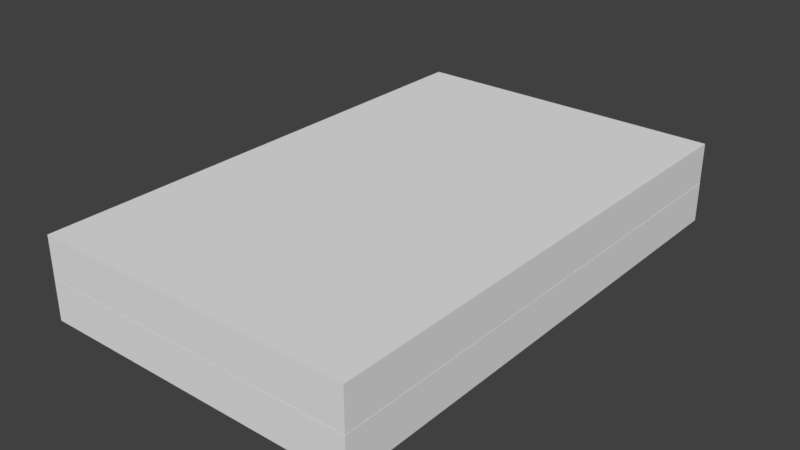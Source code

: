 # Source: boxForJoints.blend  (saved by Blender 2.79.0; exported with 4.5.12 LTS)
import bpy
from mathutils import Matrix  # noqa: F401  (used for matrix-valued properties, if any)

bpy.ops.wm.read_factory_settings(use_empty=True)
scene = bpy.context.scene
scene.name = 'Scene'

# ---- collections
col_collection_1 = bpy.data.collections.new('Collection 1'); scene.collection.children.link(col_collection_1)

# ---- materials (node trees are filled in below, after node groups)
mat_material_001 = bpy.data.materials.new('Material.001')
mat_material_001.alpha_threshold = 0.0
mat_material_001.use_transparent_shadow = False
mat_material_001.roughness = 0.5
mat_material_001.line_color = (0.0, 0.0, 0.0, 1.0)
mat_material = bpy.data.materials.new('Material')
mat_material.alpha_threshold = 0.0
mat_material.use_transparent_shadow = False
mat_material.roughness = 0.5
mat_material.line_color = (0.0, 0.0, 0.0, 1.0)

# ---- material node trees

# ---- world
world_world = bpy.data.worlds.new('World'); scene.world = world_world
world_world.color = (0.05088, 0.05088, 0.05088)
world_world.use_sun_shadow = False
world_world.sun_shadow_jitter_overblur = 0.0
world_world.cycles.sampling_method = 'MANUAL'

# ---- meshes
me_cube_004 = bpy.data.meshes.new('Cube.004')
me_cube_004.from_pydata([(-0.2749, -0.3563, -0.005291), (-0.2749, -0.3563, 0.03542), (-0.2749, -0.2437, -0.005291), (-0.2749, -0.2437, 0.03542), (-0.2674, -0.3563, -0.005291), (-0.2674, -0.3563, 0.03542), (-0.2674, -0.2437, -0.005291), (-0.2674, -0.2437, 0.03542), (-0.2749, -0.05631, -0.005291), (-0.2749, -0.05631, 0.03542), (-0.2749, 0.05631, -0.005291), (-0.2749, 0.05631, 0.03542), (-0.2674, -0.05631, -0.005291), (-0.2674, -0.05631, 0.03542), (-0.2674, 0.05631, -0.005291), (-0.2674, 0.05631, 0.03542), (0.2857, 0.4414, -0.02467), (0.2857, -0.4414, -0.02467), (-0.2711, -0.4414, -0.02467), (-0.2711, 0.4414, -0.02467), (0.2857, 0.4414, 0.04515), (0.2857, -0.4414, 0.04515), (-0.2711, -0.4414, 0.04515), (-0.2711, 0.4414, 0.04515), (0.2761, 0.4301, 0.04515), (0.2761, -0.4301, 0.04515), (-0.2615, 0.4301, 0.04515), (-0.2615, -0.4301, 0.04515), (0.2761, 0.4301, 0.01208), (0.2761, -0.4301, 0.01208), (-0.2615, 0.4301, 0.01208), (-0.2615, -0.4301, 0.01208), (-0.2749, 0.2437, -0.005291), (-0.2749, 0.2437, 0.03542), (-0.2749, 0.3563, -0.005291), (-0.2749, 0.3563, 0.03542), (-0.2674, 0.2437, -0.005291), (-0.2674, 0.2437, 0.03542), (-0.2674, 0.3563, -0.005291), (-0.2674, 0.3563, 0.03542)], [], [(0, 1, 3, 2), (2, 3, 7, 6), (6, 7, 5, 4), (4, 5, 1, 0), (2, 6, 4, 0), (7, 3, 1, 5), (8, 9, 11, 10), (10, 11, 15, 14), (14, 15, 13, 12), (12, 13, 9, 8), (10, 14, 12, 8), (15, 11, 9, 13), (16, 17, 18, 19), (23, 22, 27, 26), (16, 20, 21, 17), (17, 21, 22, 18), (18, 22, 23, 19), (20, 16, 19, 23), (24, 26, 30, 28), (20, 23, 26, 24), (22, 21, 25, 27), (21, 20, 24, 25), (28, 30, 31, 29), (27, 25, 29, 31), (25, 24, 28, 29), (26, 27, 31, 30), (32, 33, 35, 34), (34, 35, 39, 38), (38, 39, 37, 36), (36, 37, 33, 32), (34, 38, 36, 32), (39, 35, 33, 37)])
_uv = me_cube_004.uv_layers.new(name='UVMap')
_uv.uv.foreach_set('vector', [0.5496, 0.4709, 0.5496, 0.5472, 0.7606, 0.5472, 0.7606, 0.4709, 0.1265, 0.4709, 0.1265, 0.5472, 0.1405, 0.5472, 0.1405, 0.4709, 0.7606, 0.4709, 0.7606, 0.5472, 0.5496, 0.5472, 0.5496, 0.4709, 0.1405, 0.4709, 0.1405, 0.5472, 0.1265, 0.5472, 0.1265, 0.4709, 0.1265, 0.6055, 0.1405, 0.6055, 0.1405, 0.3945, 0.1265, 0.3945, 0.1405, 0.6055, 0.1265, 0.6055, 0.1265, 0.3945, 0.1405, 0.3945, 0.5496, 0.4709, 0.5496, 0.5472, 0.7606, 0.5472, 0.7606, 0.4709, 0.1265, 0.4709, 0.1265, 0.5472, 0.1405, 0.5472, 0.1405, 0.4709, 0.7606, 0.4709, 0.7606, 0.5472, 0.5496, 0.5472, 0.5496, 0.4709, 0.1405, 0.4709, 0.1405, 0.5472, 0.1265, 0.5472, 0.1265, 0.4709, 0.1265, 0.6055, 0.1405, 0.6055, 0.1405, 0.3945, 0.1265, 0.3945, 0.1405, 0.6055, 0.1265, 0.6055, 0.1265, 0.3945, 0.1405, 0.3945, 1.6, 2.244, 1.6, -1.244, -0.6001, -1.244, -0.6001, 2.244, -0.6001, 2.244, -0.6001, -1.244, -0.5621, -1.199, -0.5621, 2.199, 2.244, 0.3621, 2.244, 0.6379, -1.244, 0.6379, -1.244, 0.3621, 1.6, 0.3621, 1.6, 0.6379, -0.6001, 0.6379, -0.6001, 0.3621, -1.244, 0.3621, -1.244, 0.6379, 2.244, 0.6379, 2.244, 0.3621, 1.6, 0.6379, 1.6, 0.3621, -0.6001, 0.3621, -0.6001, 0.6379, 1.562, 0.6379, -0.5621, 0.6379, -0.5621, 0.5073, 1.562, 0.5073, 1.6, 2.244, -0.6001, 2.244, -0.5621, 2.199, 1.562, 2.199, -0.6001, -1.244, 1.6, -1.244, 1.562, -1.199, -0.5621, -1.199, 1.6, -1.244, 1.6, 2.244, 1.562, 2.199, 1.562, -1.199, 1.562, 2.199, -0.5621, 2.199, -0.5621, -1.199, 1.562, -1.199, -0.5621, 0.6379, 1.562, 0.6379, 1.562, 0.5073, -0.5621, 0.5073, -1.199, 0.6379, 2.199, 0.6379, 2.199, 0.5073, -1.199, 0.5073, 2.199, 0.6379, -1.199, 0.6379, -1.199, 0.5073, 2.199, 0.5073, 0.5496, 0.4709, 0.5496, 0.5472, 0.7606, 0.5472, 0.7606, 0.4709, 0.1265, 0.4709, 0.1265, 0.5472, 0.1405, 0.5472, 0.1405, 0.4709, 0.7606, 0.4709, 0.7606, 0.5472, 0.5496, 0.5472, 0.5496, 0.4709, 0.1405, 0.4709, 0.1405, 0.5472, 0.1265, 0.5472, 0.1265, 0.4709, 0.1265, 0.6055, 0.1405, 0.6055, 0.1405, 0.3945, 0.1265, 0.3945, 0.1405, 0.6055, 0.1265, 0.6055, 0.1265, 0.3945, 0.1405, 0.3945])
me_cube_004.materials.append(mat_material_001)
me_cube_004.use_remesh_preserve_volume = False
me_cube_004.use_remesh_preserve_attributes = False
me_cube_004.use_mirror_vertex_groups = False
me_cube_004.update()
me_cylinder_002 = bpy.data.meshes.new('Cylinder.002')
me_cylinder_002.from_pydata([(-0.0004964, 0.007438, -0.04842), (-0.0004964, 0.009184, -0.04407), (-0.0004964, 0.007438, 0.04842), (-0.0004964, 0.009184, 0.04407), (0.0009547, 0.007295, -0.04842), (0.001295, 0.009007, -0.04407), (0.0009547, 0.007295, 0.04842), (0.001295, 0.009007, 0.04407), (0.00235, 0.006872, -0.04842), (0.003018, 0.008485, -0.04407), (0.00235, 0.006872, 0.04842), (0.003018, 0.008485, 0.04407), (0.003636, 0.006185, -0.04842), (0.004606, 0.007636, -0.04407), (0.003636, 0.006185, 0.04842), (0.004606, 0.007636, 0.04407), (0.004763, 0.00526, -0.04842), (0.005997, 0.006494, -0.04407), (0.004763, 0.00526, 0.04842), (0.005997, 0.006494, 0.04407), (0.005688, 0.004133, -0.04842), (0.007139, 0.005102, -0.04407), (0.005688, 0.004133, 0.04842), (0.007139, 0.005102, 0.04407), (0.006375, 0.002847, -0.04842), (0.007988, 0.003515, -0.04407), (0.006375, 0.002847, 0.04842), (0.007988, 0.003515, 0.04407), (0.006799, 0.001451, -0.04842), (0.008511, 0.001792, -0.04407), (0.006799, 0.001451, 0.04842), (0.008511, 0.001792, 0.04407), (0.006942, 3.164e-07, -0.04842), (0.008687, 3.166e-07, -0.04407), (0.006942, 3.208e-07, 0.04842), (0.008687, 3.206e-07, 0.04407), (0.006799, -0.001451, -0.04842), (0.008511, -0.001791, -0.04407), (0.006799, -0.001451, 0.04842), (0.008511, -0.001791, 0.04407), (0.006375, -0.002846, -0.04842), (0.007988, -0.003514, -0.04407), (0.006375, -0.002846, 0.04842), (0.007988, -0.003514, 0.04407), (0.005688, -0.004132, -0.04842), (0.007139, -0.005102, -0.04407), (0.005688, -0.004132, 0.04842), (0.007139, -0.005102, 0.04407), (0.004763, -0.005259, -0.04842), (0.005997, -0.006493, -0.04407), (0.004763, -0.005259, 0.04842), (0.005997, -0.006493, 0.04407), (0.003636, -0.006184, -0.04842), (0.004606, -0.007635, -0.04407), (0.003636, -0.006184, 0.04842), (0.004606, -0.007635, 0.04407), (0.00235, -0.006871, -0.04842), (0.003018, -0.008484, -0.04407), (0.00235, -0.006871, 0.04842), (0.003018, -0.008484, 0.04407), (0.0009547, -0.007295, -0.04842), (0.001295, -0.009007, -0.04407), (0.0009547, -0.007295, 0.04842), (0.001295, -0.009007, 0.04407), (-0.0004964, -0.007438, -0.04842), (-0.0004964, -0.009183, -0.04407), (-0.0004964, -0.007438, 0.04842), (-0.0004964, -0.009183, 0.04407), (-0.001947, -0.007295, -0.04842), (-0.002288, -0.009007, -0.04407), (-0.001947, -0.007295, 0.04842), (-0.002288, -0.009007, 0.04407), (-0.003343, -0.006871, -0.04842), (-0.004011, -0.008484, -0.04407), (-0.003343, -0.006871, 0.04842), (-0.004011, -0.008484, 0.04407), (-0.004629, -0.006184, -0.04842), (-0.005598, -0.007635, -0.04407), (-0.004629, -0.006184, 0.04842), (-0.005598, -0.007635, 0.04407), (-0.005756, -0.005259, -0.04842), (-0.00699, -0.006493, -0.04407), (-0.005756, -0.005259, 0.04842), (-0.00699, -0.006493, 0.04407), (-0.006681, -0.004132, -0.04842), (-0.008132, -0.005102, -0.04407), (-0.006681, -0.004132, 0.04842), (-0.008132, -0.005102, 0.04407), (-0.007368, -0.002846, -0.04842), (-0.008981, -0.003514, -0.04407), (-0.007368, -0.002846, 0.04842), (-0.008981, -0.003514, 0.04407), (-0.007791, -0.001451, -0.04842), (-0.009503, -0.001791, -0.04407), (-0.007791, -0.001451, 0.04842), (-0.009503, -0.001791, 0.04407), (-0.007934, 3.221e-07, -0.04842), (-0.00968, 3.248e-07, -0.04407), (-0.007934, 3.264e-07, 0.04842), (-0.00968, 3.288e-07, 0.04407), (-0.007791, 0.001451, -0.04842), (-0.009503, 0.001792, -0.04407), (-0.007791, 0.001451, 0.04842), (-0.009503, 0.001792, 0.04407), (-0.007368, 0.002847, -0.04842), (-0.008981, 0.003515, -0.04407), (-0.007368, 0.002847, 0.04842), (-0.008981, 0.003515, 0.04407), (-0.006681, 0.004133, -0.04842), (-0.008132, 0.005102, -0.04407), (-0.006681, 0.004133, 0.04842), (-0.008132, 0.005102, 0.04407), (-0.005756, 0.00526, -0.04842), (-0.00699, 0.006494, -0.04407), (-0.005756, 0.00526, 0.04842), (-0.00699, 0.006494, 0.04407), (-0.004629, 0.006185, -0.04842), (-0.005598, 0.007636, -0.04407), (-0.004629, 0.006185, 0.04842), (-0.005598, 0.007636, 0.04407), (-0.003343, 0.006872, -0.04842), (-0.004011, 0.008485, -0.04407), (-0.003343, 0.006872, 0.04842), (-0.004011, 0.008485, 0.04407), (-0.001947, 0.007295, -0.04842), (-0.002288, 0.009007, -0.04407), (-0.001947, 0.007295, 0.04842), (-0.002288, 0.009007, 0.04407), (-0.0004964, 0.007438, 0.2087), (-0.0004964, 0.009184, 0.2131), (-0.0004964, 0.007438, 0.3056), (-0.0004964, 0.009184, 0.3012), (0.0009547, 0.007295, 0.2087), (0.001295, 0.009007, 0.2131), (0.0009547, 0.007295, 0.3056), (0.001295, 0.009007, 0.3012), (0.00235, 0.006872, 0.2087), (0.003018, 0.008485, 0.2131), (0.00235, 0.006872, 0.3056), (0.003018, 0.008485, 0.3012), (0.003636, 0.006185, 0.2087), (0.004606, 0.007636, 0.2131), (0.003636, 0.006185, 0.3056), (0.004606, 0.007636, 0.3012), (0.004763, 0.00526, 0.2087), (0.005997, 0.006494, 0.2131), (0.004763, 0.00526, 0.3056), (0.005997, 0.006494, 0.3012), (0.005688, 0.004133, 0.2087), (0.007139, 0.005102, 0.2131), (0.005688, 0.004133, 0.3056), (0.007139, 0.005102, 0.3012), (0.006375, 0.002847, 0.2087), (0.007988, 0.003515, 0.2131), (0.006375, 0.002847, 0.3056), (0.007988, 0.003515, 0.3012), (0.006799, 0.001451, 0.2087), (0.008511, 0.001792, 0.2131), (0.006799, 0.001451, 0.3056), (0.008511, 0.001792, 0.3012), (0.006942, 3.295e-07, 0.2087), (0.008687, 3.297e-07, 0.2131), (0.006942, 3.338e-07, 0.3056), (0.008687, 3.337e-07, 0.3012), (0.006799, -0.001451, 0.2087), (0.008511, -0.001791, 0.2131), (0.006799, -0.001451, 0.3056), (0.008511, -0.001791, 0.3012), (0.006375, -0.002846, 0.2087), (0.007988, -0.003514, 0.2131), (0.006375, -0.002846, 0.3056), (0.007988, -0.003514, 0.3012), (0.005688, -0.004132, 0.2087), (0.007139, -0.005102, 0.2131), (0.005688, -0.004132, 0.3056), (0.007139, -0.005102, 0.3012), (0.004763, -0.005259, 0.2087), (0.005997, -0.006493, 0.2131), (0.004763, -0.005259, 0.3056), (0.005997, -0.006493, 0.3012), (0.003636, -0.006184, 0.2087), (0.004606, -0.007635, 0.2131), (0.003636, -0.006184, 0.3056), (0.004606, -0.007635, 0.3012), (0.00235, -0.006871, 0.2087), (0.003018, -0.008484, 0.2131), (0.00235, -0.006871, 0.3056), (0.003018, -0.008484, 0.3012), (0.0009547, -0.007295, 0.2087), (0.001295, -0.009007, 0.2131), (0.0009547, -0.007295, 0.3056), (0.001295, -0.009007, 0.3012), (-0.0004964, -0.007438, 0.2087), (-0.0004964, -0.009183, 0.2131), (-0.0004964, -0.007438, 0.3056), (-0.0004964, -0.009183, 0.3012), (-0.001947, -0.007295, 0.2087), (-0.002288, -0.009007, 0.2131), (-0.001947, -0.007295, 0.3056), (-0.002288, -0.009007, 0.3012), (-0.003343, -0.006871, 0.2087), (-0.004011, -0.008484, 0.2131), (-0.003343, -0.006871, 0.3056), (-0.004011, -0.008484, 0.3012), (-0.004629, -0.006184, 0.2087), (-0.005598, -0.007635, 0.2131), (-0.004629, -0.006184, 0.3056), (-0.005598, -0.007635, 0.3012), (-0.005756, -0.005259, 0.2087), (-0.00699, -0.006493, 0.2131), (-0.005756, -0.005259, 0.3056), (-0.00699, -0.006493, 0.3012), (-0.006681, -0.004132, 0.2087), (-0.008132, -0.005102, 0.2131), (-0.006681, -0.004132, 0.3056), (-0.008132, -0.005102, 0.3012), (-0.007368, -0.002846, 0.2087), (-0.008981, -0.003514, 0.2131), (-0.007368, -0.002846, 0.3056), (-0.008981, -0.003514, 0.3012), (-0.007791, -0.001451, 0.2087), (-0.009503, -0.001791, 0.2131), (-0.007791, -0.001451, 0.3056), (-0.009503, -0.001791, 0.3012), (-0.007934, 3.351e-07, 0.2087), (-0.00968, 3.378e-07, 0.2131), (-0.007934, 3.395e-07, 0.3056), (-0.00968, 3.418e-07, 0.3012), (-0.007791, 0.001451, 0.2087), (-0.009503, 0.001792, 0.2131), (-0.007791, 0.001451, 0.3056), (-0.009503, 0.001792, 0.3012), (-0.007368, 0.002847, 0.2087), (-0.008981, 0.003515, 0.2131), (-0.007368, 0.002847, 0.3056), (-0.008981, 0.003515, 0.3012), (-0.006681, 0.004133, 0.2087), (-0.008132, 0.005102, 0.2131), (-0.006681, 0.004133, 0.3056), (-0.008132, 0.005102, 0.3012), (-0.005756, 0.00526, 0.2087), (-0.00699, 0.006494, 0.2131), (-0.005756, 0.00526, 0.3056), (-0.00699, 0.006494, 0.3012), (-0.004629, 0.006185, 0.2087), (-0.005598, 0.007636, 0.2131), (-0.004629, 0.006185, 0.3056), (-0.005598, 0.007636, 0.3012), (-0.003343, 0.006872, 0.2087), (-0.004011, 0.008485, 0.2131), (-0.003343, 0.006872, 0.3056), (-0.004011, 0.008485, 0.3012), (-0.001947, 0.007295, 0.2087), (-0.002288, 0.009007, 0.2131), (-0.001947, 0.007295, 0.3056), (-0.002288, 0.009007, 0.3012), (-0.001385, 0.02883, -0.04827), (-0.001385, 0.005562, -0.04827), (-0.001385, 0.02883, 0.04827), (-0.001385, 0.005562, 0.04827), (0.003565, 0.02883, -0.04827), (0.003565, 0.005562, -0.04827), (0.003565, 0.02883, 0.04827), (0.003565, 0.005562, 0.04827), (-0.001385, 0.02883, 0.2089), (-0.001385, 0.005562, 0.2089), (-0.001385, 0.02883, 0.3054), (-0.001385, 0.005562, 0.3054), (0.003565, 0.02883, 0.2089), (0.003565, 0.005562, 0.2089), (0.003565, 0.02883, 0.3054), (0.003565, 0.005562, 0.3054), (0.3683, 0.0399, 0.6355), (0.3683, 0.0399, -0.1212), (0.001091, 0.0399, -0.1212), (0.001091, 0.0399, 0.6355), (0.3683, 7.637e-08, 0.6355), (0.3683, 3.912e-08, -0.1212), (0.001091, 3.912e-08, -0.1212), (0.001091, 7.637e-08, 0.6355), (0.3619, 7.637e-08, 0.6258), (0.3619, 3.912e-08, -0.1115), (0.007433, 7.637e-08, 0.6258), (0.007433, 3.912e-08, -0.1115), (0.3619, 0.0189, 0.6258), (0.3619, 0.0189, -0.1115), (0.007433, 0.0189, 0.6258), (0.007433, 0.0189, -0.1115), (-0.001385, 0.02883, 0.4661), (-0.001385, 0.005562, 0.4661), (-0.001385, 0.02883, 0.5626), (-0.001385, 0.005562, 0.5626), (0.003565, 0.02883, 0.4661), (0.003565, 0.005562, 0.4661), (0.003565, 0.02883, 0.5626), (0.003565, 0.005562, 0.5626), (-0.0004964, 0.007438, 0.4659), (-0.0004964, 0.009184, 0.4702), (-0.0004964, 0.007438, 0.5627), (-0.0004964, 0.009184, 0.5584), (0.0009547, 0.007295, 0.4659), (0.001295, 0.009007, 0.4702), (0.0009547, 0.007295, 0.5627), (0.001295, 0.009007, 0.5584), (0.00235, 0.006872, 0.4659), (0.003018, 0.008485, 0.4702), (0.00235, 0.006872, 0.5627), (0.003018, 0.008485, 0.5584), (0.003636, 0.006185, 0.4659), (0.004606, 0.007636, 0.4702), (0.003636, 0.006185, 0.5627), (0.004606, 0.007636, 0.5584), (0.004763, 0.00526, 0.4659), (0.005997, 0.006494, 0.4702), (0.004763, 0.00526, 0.5627), (0.005997, 0.006494, 0.5584), (0.005688, 0.004133, 0.4659), (0.007139, 0.005102, 0.4702), (0.005688, 0.004133, 0.5627), (0.007139, 0.005102, 0.5584), (0.006375, 0.002847, 0.4659), (0.007988, 0.003515, 0.4702), (0.006375, 0.002847, 0.5627), (0.007988, 0.003515, 0.5584), (0.006799, 0.001451, 0.4659), (0.008511, 0.001792, 0.4702), (0.006799, 0.001451, 0.5627), (0.008511, 0.001792, 0.5584), (0.006942, 3.425e-07, 0.4659), (0.008687, 3.427e-07, 0.4702), (0.006942, 3.469e-07, 0.5627), (0.008687, 3.467e-07, 0.5584), (0.006799, -0.001451, 0.4659), (0.008511, -0.001791, 0.4702), (0.006799, -0.001451, 0.5627), (0.008511, -0.001791, 0.5584), (0.006375, -0.002846, 0.4659), (0.007988, -0.003514, 0.4702), (0.006375, -0.002846, 0.5627), (0.007988, -0.003514, 0.5584), (0.005688, -0.004132, 0.4659), (0.007139, -0.005102, 0.4702), (0.005688, -0.004132, 0.5627), (0.007139, -0.005102, 0.5584), (0.004763, -0.005259, 0.4659), (0.005997, -0.006493, 0.4702), (0.004763, -0.005259, 0.5627), (0.005997, -0.006493, 0.5584), (0.003636, -0.006184, 0.4659), (0.004606, -0.007635, 0.4702), (0.003636, -0.006184, 0.5627), (0.004606, -0.007635, 0.5584), (0.00235, -0.006871, 0.4659), (0.003018, -0.008484, 0.4702), (0.00235, -0.006871, 0.5627), (0.003018, -0.008484, 0.5584), (0.0009547, -0.007295, 0.4659), (0.001295, -0.009007, 0.4702), (0.0009547, -0.007295, 0.5627), (0.001295, -0.009007, 0.5584), (-0.0004964, -0.007438, 0.4659), (-0.0004964, -0.009183, 0.4702), (-0.0004964, -0.007438, 0.5627), (-0.0004964, -0.009183, 0.5584), (-0.001947, -0.007295, 0.4659), (-0.002288, -0.009007, 0.4702), (-0.001947, -0.007295, 0.5627), (-0.002288, -0.009007, 0.5584), (-0.003343, -0.006871, 0.4659), (-0.004011, -0.008484, 0.4702), (-0.003343, -0.006871, 0.5627), (-0.004011, -0.008484, 0.5584), (-0.004629, -0.006184, 0.4659), (-0.005598, -0.007635, 0.4702), (-0.004629, -0.006184, 0.5627), (-0.005598, -0.007635, 0.5584), (-0.005756, -0.005259, 0.4659), (-0.00699, -0.006493, 0.4702), (-0.005756, -0.005259, 0.5627), (-0.00699, -0.006493, 0.5584), (-0.006681, -0.004132, 0.4659), (-0.008132, -0.005102, 0.4702), (-0.006681, -0.004132, 0.5627), (-0.008132, -0.005102, 0.5584), (-0.007368, -0.002846, 0.4659), (-0.008981, -0.003514, 0.4702), (-0.007368, -0.002846, 0.5627), (-0.008981, -0.003514, 0.5584), (-0.007791, -0.001451, 0.4659), (-0.009503, -0.001791, 0.4702), (-0.007791, -0.001451, 0.5627), (-0.009503, -0.001791, 0.5584), (-0.007934, 3.482e-07, 0.4659), (-0.00968, 3.509e-07, 0.4702), (-0.007934, 3.525e-07, 0.5627), (-0.00968, 3.549e-07, 0.5584), (-0.007791, 0.001451, 0.4659), (-0.009503, 0.001792, 0.4702), (-0.007791, 0.001451, 0.5627), (-0.009503, 0.001792, 0.5584), (-0.007368, 0.002847, 0.4659), (-0.008981, 0.003515, 0.4702), (-0.007368, 0.002847, 0.5627), (-0.008981, 0.003515, 0.5584), (-0.006681, 0.004133, 0.4659), (-0.008132, 0.005102, 0.4702), (-0.006681, 0.004133, 0.5627), (-0.008132, 0.005102, 0.5584), (-0.005756, 0.00526, 0.4659), (-0.00699, 0.006494, 0.4702), (-0.005756, 0.00526, 0.5627), (-0.00699, 0.006494, 0.5584), (-0.004629, 0.006185, 0.4659), (-0.005598, 0.007636, 0.4702), (-0.004629, 0.006185, 0.5627), (-0.005598, 0.007636, 0.5584), (-0.003343, 0.006872, 0.4659), (-0.004011, 0.008485, 0.4702), (-0.003343, 0.006872, 0.5627), (-0.004011, 0.008485, 0.5584), (-0.001947, 0.007295, 0.4659), (-0.002288, 0.009007, 0.4702), (-0.001947, 0.007295, 0.5627), (-0.002288, 0.009007, 0.5584)], [], [(125, 127, 3, 1), (9, 11, 15, 13), (13, 15, 19, 17), (17, 19, 23, 21), (21, 23, 27, 25), (25, 27, 31, 29), (29, 31, 35, 33), (33, 35, 39, 37), (37, 39, 43, 41), (41, 43, 47, 45), (45, 47, 51, 49), (49, 51, 55, 53), (53, 55, 59, 57), (57, 59, 63, 61), (61, 63, 67, 65), (65, 67, 71, 69), (69, 71, 75, 73), (73, 75, 79, 77), (77, 79, 83, 81), (81, 83, 87, 85), (85, 87, 91, 89), (89, 91, 95, 93), (93, 95, 99, 97), (97, 99, 103, 101), (101, 103, 107, 105), (105, 107, 111, 109), (109, 111, 115, 113), (113, 115, 119, 117), (117, 119, 123, 121), (121, 123, 127, 125), (5, 7, 11, 9), (6, 2, 126, 122, 118, 114, 110, 106, 102, 98, 94, 90, 86, 82, 78, 74, 70, 66, 62, 58, 54, 50, 46, 42, 38, 34, 30, 26, 22, 18, 14, 10), (1, 3, 7, 5), (1, 5, 4, 0), (7, 3, 2, 6), (5, 9, 8, 4), (11, 7, 6, 10), (9, 13, 12, 8), (15, 11, 10, 14), (13, 17, 16, 12), (19, 15, 14, 18), (17, 21, 20, 16), (23, 19, 18, 22), (21, 25, 24, 20), (27, 23, 22, 26), (25, 29, 28, 24), (31, 27, 26, 30), (29, 33, 32, 28), (35, 31, 30, 34), (33, 37, 36, 32), (39, 35, 34, 38), (37, 41, 40, 36), (43, 39, 38, 42), (41, 45, 44, 40), (47, 43, 42, 46), (45, 49, 48, 44), (51, 47, 46, 50), (49, 53, 52, 48), (55, 51, 50, 54), (53, 57, 56, 52), (59, 55, 54, 58), (57, 61, 60, 56), (63, 59, 58, 62), (61, 65, 64, 60), (67, 63, 62, 66), (65, 69, 68, 64), (71, 67, 66, 70), (69, 73, 72, 68), (75, 71, 70, 74), (73, 77, 76, 72), (79, 75, 74, 78), (77, 81, 80, 76), (83, 79, 78, 82), (81, 85, 84, 80), (87, 83, 82, 86), (85, 89, 88, 84), (91, 87, 86, 90), (89, 93, 92, 88), (95, 91, 90, 94), (93, 97, 96, 92), (99, 95, 94, 98), (97, 101, 100, 96), (103, 99, 98, 102), (101, 105, 104, 100), (107, 103, 102, 106), (105, 109, 108, 104), (111, 107, 106, 110), (109, 113, 112, 108), (115, 111, 110, 114), (113, 117, 116, 112), (119, 115, 114, 118), (117, 121, 120, 116), (123, 119, 118, 122), (121, 125, 124, 120), (127, 123, 122, 126), (125, 1, 0, 124), (3, 127, 126, 2), (0, 4, 8, 12, 16, 20, 24, 28, 32, 36, 40, 44, 48, 52, 56, 60, 64, 68, 72, 76, 80, 84, 88, 92, 96, 100, 104, 108, 112, 116, 120, 124), (253, 255, 131, 129), (137, 139, 143, 141), (141, 143, 147, 145), (145, 147, 151, 149), (149, 151, 155, 153), (153, 155, 159, 157), (157, 159, 163, 161), (161, 163, 167, 165), (165, 167, 171, 169), (169, 171, 175, 173), (173, 175, 179, 177), (177, 179, 183, 181), (181, 183, 187, 185), (185, 187, 191, 189), (189, 191, 195, 193), (193, 195, 199, 197), (197, 199, 203, 201), (201, 203, 207, 205), (205, 207, 211, 209), (209, 211, 215, 213), (213, 215, 219, 217), (217, 219, 223, 221), (221, 223, 227, 225), (225, 227, 231, 229), (229, 231, 235, 233), (233, 235, 239, 237), (237, 239, 243, 241), (241, 243, 247, 245), (245, 247, 251, 249), (249, 251, 255, 253), (133, 135, 139, 137), (134, 130, 254, 250, 246, 242, 238, 234, 230, 226, 222, 218, 214, 210, 206, 202, 198, 194, 190, 186, 182, 178, 174, 170, 166, 162, 158, 154, 150, 146, 142, 138), (129, 131, 135, 133), (129, 133, 132, 128), (135, 131, 130, 134), (133, 137, 136, 132), (139, 135, 134, 138), (137, 141, 140, 136), (143, 139, 138, 142), (141, 145, 144, 140), (147, 143, 142, 146), (145, 149, 148, 144), (151, 147, 146, 150), (149, 153, 152, 148), (155, 151, 150, 154), (153, 157, 156, 152), (159, 155, 154, 158), (157, 161, 160, 156), (163, 159, 158, 162), (161, 165, 164, 160), (167, 163, 162, 166), (165, 169, 168, 164), (171, 167, 166, 170), (169, 173, 172, 168), (175, 171, 170, 174), (173, 177, 176, 172), (179, 175, 174, 178), (177, 181, 180, 176), (183, 179, 178, 182), (181, 185, 184, 180), (187, 183, 182, 186), (185, 189, 188, 184), (191, 187, 186, 190), (189, 193, 192, 188), (195, 191, 190, 194), (193, 197, 196, 192), (199, 195, 194, 198), (197, 201, 200, 196), (203, 199, 198, 202), (201, 205, 204, 200), (207, 203, 202, 206), (205, 209, 208, 204), (211, 207, 206, 210), (209, 213, 212, 208), (215, 211, 210, 214), (213, 217, 216, 212), (219, 215, 214, 218), (217, 221, 220, 216), (223, 219, 218, 222), (221, 225, 224, 220), (227, 223, 222, 226), (225, 229, 228, 224), (231, 227, 226, 230), (229, 233, 232, 228), (235, 231, 230, 234), (233, 237, 236, 232), (239, 235, 234, 238), (237, 241, 240, 236), (243, 239, 238, 242), (241, 245, 244, 240), (247, 243, 242, 246), (245, 249, 248, 244), (251, 247, 246, 250), (249, 253, 252, 248), (255, 251, 250, 254), (253, 129, 128, 252), (131, 255, 254, 130), (128, 132, 136, 140, 144, 148, 152, 156, 160, 164, 168, 172, 176, 180, 184, 188, 192, 196, 200, 204, 208, 212, 216, 220, 224, 228, 232, 236, 240, 244, 248, 252), (256, 257, 259, 258), (258, 259, 263, 262), (262, 263, 261, 260), (260, 261, 257, 256), (258, 262, 260, 256), (263, 259, 257, 261), (264, 265, 267, 266), (266, 267, 271, 270), (270, 271, 269, 268), (268, 269, 265, 264), (266, 270, 268, 264), (271, 267, 265, 269), (272, 273, 274, 275), (279, 278, 283, 282), (272, 276, 277, 273), (273, 277, 278, 274), (274, 278, 279, 275), (276, 272, 275, 279), (280, 282, 286, 284), (276, 279, 282, 280), (278, 277, 281, 283), (277, 276, 280, 281), (284, 286, 287, 285), (283, 281, 285, 287), (281, 280, 284, 285), (282, 283, 287, 286), (288, 289, 291, 290), (290, 291, 295, 294), (294, 295, 293, 292), (292, 293, 289, 288), (290, 294, 292, 288), (295, 291, 289, 293), (421, 423, 299, 297), (305, 307, 311, 309), (309, 311, 315, 313), (313, 315, 319, 317), (317, 319, 323, 321), (321, 323, 327, 325), (325, 327, 331, 329), (329, 331, 335, 333), (333, 335, 339, 337), (337, 339, 343, 341), (341, 343, 347, 345), (345, 347, 351, 349), (349, 351, 355, 353), (353, 355, 359, 357), (357, 359, 363, 361), (361, 363, 367, 365), (365, 367, 371, 369), (369, 371, 375, 373), (373, 375, 379, 377), (377, 379, 383, 381), (381, 383, 387, 385), (385, 387, 391, 389), (389, 391, 395, 393), (393, 395, 399, 397), (397, 399, 403, 401), (401, 403, 407, 405), (405, 407, 411, 409), (409, 411, 415, 413), (413, 415, 419, 417), (417, 419, 423, 421), (301, 303, 307, 305), (302, 298, 422, 418, 414, 410, 406, 402, 398, 394, 390, 386, 382, 378, 374, 370, 366, 362, 358, 354, 350, 346, 342, 338, 334, 330, 326, 322, 318, 314, 310, 306), (297, 299, 303, 301), (297, 301, 300, 296), (303, 299, 298, 302), (301, 305, 304, 300), (307, 303, 302, 306), (305, 309, 308, 304), (311, 307, 306, 310), (309, 313, 312, 308), (315, 311, 310, 314), (313, 317, 316, 312), (319, 315, 314, 318), (317, 321, 320, 316), (323, 319, 318, 322), (321, 325, 324, 320), (327, 323, 322, 326), (325, 329, 328, 324), (331, 327, 326, 330), (329, 333, 332, 328), (335, 331, 330, 334), (333, 337, 336, 332), (339, 335, 334, 338), (337, 341, 340, 336), (343, 339, 338, 342), (341, 345, 344, 340), (347, 343, 342, 346), (345, 349, 348, 344), (351, 347, 346, 350), (349, 353, 352, 348), (355, 351, 350, 354), (353, 357, 356, 352), (359, 355, 354, 358), (357, 361, 360, 356), (363, 359, 358, 362), (361, 365, 364, 360), (367, 363, 362, 366), (365, 369, 368, 364), (371, 367, 366, 370), (369, 373, 372, 368), (375, 371, 370, 374), (373, 377, 376, 372), (379, 375, 374, 378), (377, 381, 380, 376), (383, 379, 378, 382), (381, 385, 384, 380), (387, 383, 382, 386), (385, 389, 388, 384), (391, 387, 386, 390), (389, 393, 392, 388), (395, 391, 390, 394), (393, 397, 396, 392), (399, 395, 394, 398), (397, 401, 400, 396), (403, 399, 398, 402), (401, 405, 404, 400), (407, 403, 402, 406), (405, 409, 408, 404), (411, 407, 406, 410), (409, 413, 412, 408), (415, 411, 410, 414), (413, 417, 416, 412), (419, 415, 414, 418), (417, 421, 420, 416), (423, 419, 418, 422), (421, 297, 296, 420), (299, 423, 422, 298), (296, 300, 304, 308, 312, 316, 320, 324, 328, 332, 336, 340, 344, 348, 352, 356, 360, 364, 368, 372, 376, 380, 384, 388, 392, 396, 400, 404, 408, 412, 416, 420)])
me_cylinder_002.polygons.foreach_set('use_smooth', [1, 1, 1, 1, 1, 1, 1, 1, 1, 1, 1, 1, 1, 1, 1, 1, 1, 1, 1, 1, 1, 1, 1, 1, 1, 1, 1, 1, 1, 1, 1, 1, 1, 1, 1, 1, 1, 1, 1, 1, 1, 1, 1, 1, 1, 1, 1, 1, 1, 1, 1, 1, 1, 1, 1, 1, 1, 1, 1, 1, 1, 1, 1, 1, 1, 1, 1, 1, 1, 1, 1, 1, 1, 1, 1, 1, 1, 1, 1, 1, 1, 1, 1, 1, 1, 1, 1, 1, 1, 1, 1, 1, 1, 1, 1, 1, 1, 1, 1, 1, 1, 1, 1, 1, 1, 1, 1, 1, 1, 1, 1, 1, 1, 1, 1, 1, 1, 1, 1, 1, 1, 1, 1, 1, 1, 1, 1, 1, 1, 1, 1, 1, 1, 1, 1, 1, 1, 1, 1, 1, 1, 1, 1, 1, 1, 1, 1, 1, 1, 1, 1, 1, 1, 1, 1, 1, 1, 1, 1, 1, 1, 1, 1, 1, 1, 1, 1, 1, 1, 1, 1, 1, 1, 1, 1, 1, 1, 1, 1, 1, 1, 1, 1, 1, 1, 1, 1, 1, 1, 1, 1, 1, 1, 1, 1, 1, 0, 0, 0, 0, 0, 0, 0, 0, 0, 0, 0, 0, 0, 0, 0, 0, 0, 0, 0, 0, 0, 0, 0, 0, 0, 0, 0, 0, 0, 0, 0, 0, 1, 1, 1, 1, 1, 1, 1, 1, 1, 1, 1, 1, 1, 1, 1, 1, 1, 1, 1, 1, 1, 1, 1, 1, 1, 1, 1, 1, 1, 1, 1, 1, 1, 1, 1, 1, 1, 1, 1, 1, 1, 1, 1, 1, 1, 1, 1, 1, 1, 1, 1, 1, 1, 1, 1, 1, 1, 1, 1, 1, 1, 1, 1, 1, 1, 1, 1, 1, 1, 1, 1, 1, 1, 1, 1, 1, 1, 1, 1, 1, 1, 1, 1, 1, 1, 1, 1, 1, 1, 1, 1, 1, 1, 1, 1, 1, 1, 1])
_uv = me_cylinder_002.uv_layers.new(name='UVMap')
_uv.uv.foreach_set('vector', [0.1124, 0.433, 0.1124, 0.5682, 0.1193, 0.5682, 0.1193, 0.433, 0.1327, 0.433, 0.1327, 0.5682, 0.1388, 0.5682, 0.1388, 0.433, 0.1388, 0.433, 0.1388, 0.5682, 0.1442, 0.5682, 0.1442, 0.433, 0.7905, 0.433, 0.7905, 0.5682, 0.7852, 0.5682, 0.7852, 0.433, 0.7852, 0.433, 0.7852, 0.5682, 0.7791, 0.5682, 0.7791, 0.433, 0.7791, 0.433, 0.7791, 0.5682, 0.7725, 0.5682, 0.7725, 0.433, 0.7725, 0.433, 0.7725, 0.5682, 0.7656, 0.5682, 0.7656, 0.433, 0.7656, 0.433, 0.7656, 0.5682, 0.7587, 0.5682, 0.7587, 0.433, 0.7587, 0.433, 0.7587, 0.5682, 0.7521, 0.5682, 0.7521, 0.433, 0.7521, 0.433, 0.7521, 0.5682, 0.746, 0.5682, 0.746, 0.433, 0.746, 0.433, 0.746, 0.5682, 0.7407, 0.5682, 0.7407, 0.433, 0.1442, 0.433, 0.1442, 0.5682, 0.1388, 0.5682, 0.1388, 0.433, 0.1388, 0.433, 0.1388, 0.5682, 0.1327, 0.5682, 0.1327, 0.433, 0.1327, 0.433, 0.1327, 0.5682, 0.1261, 0.5682, 0.1261, 0.433, 0.1261, 0.433, 0.1261, 0.5682, 0.1193, 0.5682, 0.1193, 0.433, 0.1193, 0.433, 0.1193, 0.5682, 0.1124, 0.5682, 0.1124, 0.433, 0.1124, 0.433, 0.1124, 0.5682, 0.1058, 0.5682, 0.1058, 0.433, 0.1058, 0.433, 0.1058, 0.5682, 0.09971, 0.5682, 0.09971, 0.433, 0.09971, 0.433, 0.09971, 0.5682, 0.09438, 0.5682, 0.09438, 0.433, 0.7407, 0.433, 0.7407, 0.5682, 0.746, 0.5682, 0.746, 0.433, 0.746, 0.433, 0.746, 0.5682, 0.7521, 0.5682, 0.7521, 0.433, 0.7521, 0.433, 0.7521, 0.5682, 0.7587, 0.5682, 0.7587, 0.433, 0.7587, 0.433, 0.7587, 0.5682, 0.7656, 0.5682, 0.7656, 0.433, 0.7656, 0.433, 0.7656, 0.5682, 0.7725, 0.5682, 0.7725, 0.433, 0.7725, 0.433, 0.7725, 0.5682, 0.7791, 0.5682, 0.7791, 0.433, 0.7791, 0.433, 0.7791, 0.5682, 0.7852, 0.5682, 0.7852, 0.433, 0.7852, 0.433, 0.7852, 0.5682, 0.7905, 0.5682, 0.7905, 0.433, 0.09438, 0.433, 0.09438, 0.5682, 0.09971, 0.5682, 0.09971, 0.433, 0.09971, 0.433, 0.09971, 0.5682, 0.1058, 0.5682, 0.1058, 0.433, 0.1058, 0.433, 0.1058, 0.5682, 0.1124, 0.5682, 0.1124, 0.433, 0.1261, 0.433, 0.1261, 0.5682, 0.1327, 0.5682, 0.1327, 0.433, 0.1248, 0.611, 0.1193, 0.6115, 0.1137, 0.611, 0.1084, 0.6093, 0.1034, 0.6067, 0.09911, 0.6032, 0.09556, 0.5988, 0.09293, 0.5939, 0.0913, 0.5886, 0.09076, 0.583, 0.0913, 0.5774, 0.09293, 0.5721, 0.09556, 0.5672, 0.09911, 0.5628, 0.1034, 0.5593, 0.1084, 0.5566, 0.1137, 0.555, 0.1193, 0.5545, 0.1248, 0.555, 0.1302, 0.5566, 0.1351, 0.5593, 0.1394, 0.5628, 0.143, 0.5672, 0.1456, 0.5721, 0.1472, 0.5774, 0.1478, 0.583, 0.1472, 0.5886, 0.1456, 0.5939, 0.143, 0.5988, 0.1394, 0.6032, 0.1351, 0.6067, 0.1302, 0.6093, 0.1193, 0.433, 0.1193, 0.5682, 0.1261, 0.5682, 0.1261, 0.433, 0.1193, 0.6182, 0.1261, 0.6175, 0.1248, 0.611, 0.1193, 0.6115, 0.1261, 0.6175, 0.1193, 0.6182, 0.1193, 0.6115, 0.1248, 0.611, 0.1261, 0.6175, 0.1327, 0.6155, 0.1302, 0.6093, 0.1248, 0.611, 0.1327, 0.6155, 0.1261, 0.6175, 0.1248, 0.611, 0.1302, 0.6093, 0.1327, 0.6155, 0.1388, 0.6123, 0.1351, 0.6067, 0.1302, 0.6093, 0.1388, 0.6123, 0.1327, 0.6155, 0.1302, 0.6093, 0.1351, 0.6067, 0.1388, 0.6123, 0.1442, 0.6079, 0.1394, 0.6032, 0.1351, 0.6067, 0.1442, 0.6079, 0.1388, 0.6123, 0.1351, 0.6067, 0.1394, 0.6032, 0.1442, 0.6079, 0.1485, 0.6026, 0.143, 0.5988, 0.1394, 0.6032, 0.1485, 0.6026, 0.1442, 0.6079, 0.1394, 0.6032, 0.143, 0.5988, 0.1485, 0.6026, 0.1518, 0.5965, 0.1456, 0.5939, 0.143, 0.5988, 0.1518, 0.5965, 0.1485, 0.6026, 0.143, 0.5988, 0.1456, 0.5939, 0.1518, 0.5965, 0.1538, 0.5899, 0.1472, 0.5886, 0.1456, 0.5939, 0.1538, 0.5899, 0.1518, 0.5965, 0.1456, 0.5939, 0.1472, 0.5886, 0.1538, 0.5899, 0.1545, 0.583, 0.1478, 0.583, 0.1472, 0.5886, 0.1545, 0.583, 0.1538, 0.5899, 0.1472, 0.5886, 0.1478, 0.583, 0.1545, 0.583, 0.1538, 0.5761, 0.1472, 0.5774, 0.1478, 0.583, 0.1538, 0.5761, 0.1545, 0.583, 0.1478, 0.583, 0.1472, 0.5774, 0.1538, 0.5761, 0.1518, 0.5695, 0.1456, 0.5721, 0.1472, 0.5774, 0.1518, 0.5695, 0.1538, 0.5761, 0.1472, 0.5774, 0.1456, 0.5721, 0.1518, 0.5695, 0.1485, 0.5634, 0.143, 0.5672, 0.1456, 0.5721, 0.1485, 0.5634, 0.1518, 0.5695, 0.1456, 0.5721, 0.143, 0.5672, 0.1485, 0.5634, 0.1442, 0.5581, 0.1394, 0.5628, 0.143, 0.5672, 0.1442, 0.5581, 0.1485, 0.5634, 0.143, 0.5672, 0.1394, 0.5628, 0.1442, 0.5581, 0.1388, 0.5537, 0.1351, 0.5593, 0.1394, 0.5628, 0.1388, 0.5537, 0.1442, 0.5581, 0.1394, 0.5628, 0.1351, 0.5593, 0.1388, 0.5537, 0.1327, 0.5505, 0.1302, 0.5566, 0.1351, 0.5593, 0.1327, 0.5505, 0.1388, 0.5537, 0.1351, 0.5593, 0.1302, 0.5566, 0.1327, 0.5505, 0.1261, 0.5485, 0.1248, 0.555, 0.1302, 0.5566, 0.1261, 0.5485, 0.1327, 0.5505, 0.1302, 0.5566, 0.1248, 0.555, 0.1261, 0.5485, 0.1193, 0.5478, 0.1193, 0.5545, 0.1248, 0.555, 0.1193, 0.5478, 0.1261, 0.5485, 0.1248, 0.555, 0.1193, 0.5545, 0.1193, 0.5478, 0.1124, 0.5485, 0.1137, 0.555, 0.1193, 0.5545, 0.1124, 0.5485, 0.1193, 0.5478, 0.1193, 0.5545, 0.1137, 0.555, 0.1124, 0.5485, 0.1058, 0.5505, 0.1084, 0.5566, 0.1137, 0.555, 0.1058, 0.5505, 0.1124, 0.5485, 0.1137, 0.555, 0.1084, 0.5566, 0.1058, 0.5505, 0.09971, 0.5537, 0.1034, 0.5593, 0.1084, 0.5566, 0.09971, 0.5537, 0.1058, 0.5505, 0.1084, 0.5566, 0.1034, 0.5593, 0.09971, 0.5537, 0.09438, 0.5581, 0.09911, 0.5628, 0.1034, 0.5593, 0.09438, 0.5581, 0.09971, 0.5537, 0.1034, 0.5593, 0.09911, 0.5628, 0.09438, 0.5581, 0.09, 0.5634, 0.09556, 0.5672, 0.09911, 0.5628, 0.09, 0.5634, 0.09438, 0.5581, 0.09911, 0.5628, 0.09556, 0.5672, 0.09, 0.5634, 0.08674, 0.5695, 0.09293, 0.5721, 0.09556, 0.5672, 0.08674, 0.5695, 0.09, 0.5634, 0.09556, 0.5672, 0.09293, 0.5721, 0.08674, 0.5695, 0.08474, 0.5761, 0.0913, 0.5774, 0.09293, 0.5721, 0.08474, 0.5761, 0.08674, 0.5695, 0.09293, 0.5721, 0.0913, 0.5774, 0.08474, 0.5761, 0.08406, 0.583, 0.09076, 0.583, 0.0913, 0.5774, 0.08406, 0.583, 0.08474, 0.5761, 0.0913, 0.5774, 0.09076, 0.583, 0.08406, 0.583, 0.08474, 0.5899, 0.0913, 0.5886, 0.09076, 0.583, 0.08474, 0.5899, 0.08406, 0.583, 0.09076, 0.583, 0.0913, 0.5886, 0.08474, 0.5899, 0.08674, 0.5965, 0.09293, 0.5939, 0.0913, 0.5886, 0.08674, 0.5965, 0.08474, 0.5899, 0.0913, 0.5886, 0.09293, 0.5939, 0.08674, 0.5965, 0.09, 0.6026, 0.09556, 0.5988, 0.09293, 0.5939, 0.09, 0.6026, 0.08674, 0.5965, 0.09293, 0.5939, 0.09556, 0.5988, 0.09, 0.6026, 0.09438, 0.6079, 0.09911, 0.6032, 0.09556, 0.5988, 0.09438, 0.6079, 0.09, 0.6026, 0.09556, 0.5988, 0.09911, 0.6032, 0.09438, 0.6079, 0.09971, 0.6123, 0.1034, 0.6067, 0.09911, 0.6032, 0.09971, 0.6123, 0.09438, 0.6079, 0.09911, 0.6032, 0.1034, 0.6067, 0.09971, 0.6123, 0.1058, 0.6155, 0.1084, 0.6093, 0.1034, 0.6067, 0.1058, 0.6155, 0.09971, 0.6123, 0.1034, 0.6067, 0.1084, 0.6093, 0.1058, 0.6155, 0.1124, 0.6175, 0.1137, 0.611, 0.1084, 0.6093, 0.1124, 0.6175, 0.1058, 0.6155, 0.1084, 0.6093, 0.1137, 0.611, 0.1124, 0.6175, 0.1193, 0.6182, 0.1193, 0.6115, 0.1137, 0.611, 0.1193, 0.6182, 0.1124, 0.6175, 0.1137, 0.611, 0.1193, 0.6115, 0.1193, 0.6115, 0.1248, 0.611, 0.1302, 0.6093, 0.1351, 0.6067, 0.1394, 0.6032, 0.143, 0.5988, 0.1456, 0.5939, 0.1472, 0.5886, 0.1478, 0.583, 0.1472, 0.5774, 0.1456, 0.5721, 0.143, 0.5672, 0.1394, 0.5628, 0.1351, 0.5593, 0.1302, 0.5566, 0.1248, 0.555, 0.1193, 0.5545, 0.1137, 0.555, 0.1084, 0.5566, 0.1034, 0.5593, 0.09911, 0.5628, 0.09556, 0.5672, 0.09293, 0.5721, 0.0913, 0.5774, 0.09076, 0.583, 0.0913, 0.5886, 0.09293, 0.5939, 0.09556, 0.5988, 0.09911, 0.6032, 0.1034, 0.6067, 0.1084, 0.6093, 0.1137, 0.611, 0.1124, 0.433, 0.1124, 0.5682, 0.1193, 0.5682, 0.1193, 0.433, 0.1327, 0.433, 0.1327, 0.5682, 0.1388, 0.5682, 0.1388, 0.433, 0.1388, 0.433, 0.1388, 0.5682, 0.1442, 0.5682, 0.1442, 0.433, 0.7905, 0.433, 0.7905, 0.5682, 0.7852, 0.5682, 0.7852, 0.433, 0.7852, 0.433, 0.7852, 0.5682, 0.7791, 0.5682, 0.7791, 0.433, 0.7791, 0.433, 0.7791, 0.5682, 0.7725, 0.5682, 0.7725, 0.433, 0.7725, 0.433, 0.7725, 0.5682, 0.7656, 0.5682, 0.7656, 0.433, 0.7656, 0.433, 0.7656, 0.5682, 0.7587, 0.5682, 0.7587, 0.433, 0.7587, 0.433, 0.7587, 0.5682, 0.7521, 0.5682, 0.7521, 0.433, 0.7521, 0.433, 0.7521, 0.5682, 0.746, 0.5682, 0.746, 0.433, 0.746, 0.433, 0.746, 0.5682, 0.7407, 0.5682, 0.7407, 0.433, 0.1442, 0.433, 0.1442, 0.5682, 0.1388, 0.5682, 0.1388, 0.433, 0.1388, 0.433, 0.1388, 0.5682, 0.1327, 0.5682, 0.1327, 0.433, 0.1327, 0.433, 0.1327, 0.5682, 0.1261, 0.5682, 0.1261, 0.433, 0.1261, 0.433, 0.1261, 0.5682, 0.1193, 0.5682, 0.1193, 0.433, 0.1193, 0.433, 0.1193, 0.5682, 0.1124, 0.5682, 0.1124, 0.433, 0.1124, 0.433, 0.1124, 0.5682, 0.1058, 0.5682, 0.1058, 0.433, 0.1058, 0.433, 0.1058, 0.5682, 0.09971, 0.5682, 0.09971, 0.433, 0.09971, 0.433, 0.09971, 0.5682, 0.09438, 0.5682, 0.09438, 0.433, 0.7407, 0.433, 0.7407, 0.5682, 0.746, 0.5682, 0.746, 0.433, 0.746, 0.433, 0.746, 0.5682, 0.7521, 0.5682, 0.7521, 0.433, 0.7521, 0.433, 0.7521, 0.5682, 0.7587, 0.5682, 0.7587, 0.433, 0.7587, 0.433, 0.7587, 0.5682, 0.7656, 0.5682, 0.7656, 0.433, 0.7656, 0.433, 0.7656, 0.5682, 0.7725, 0.5682, 0.7725, 0.433, 0.7725, 0.433, 0.7725, 0.5682, 0.7791, 0.5682, 0.7791, 0.433, 0.7791, 0.433, 0.7791, 0.5682, 0.7852, 0.5682, 0.7852, 0.433, 0.7852, 0.433, 0.7852, 0.5682, 0.7905, 0.5682, 0.7905, 0.433, 0.09438, 0.433, 0.09438, 0.5682, 0.09971, 0.5682, 0.09971, 0.433, 0.09971, 0.433, 0.09971, 0.5682, 0.1058, 0.5682, 0.1058, 0.433, 0.1058, 0.433, 0.1058, 0.5682, 0.1124, 0.5682, 0.1124, 0.433, 0.1261, 0.433, 0.1261, 0.5682, 0.1327, 0.5682, 0.1327, 0.433, 0.1248, 0.611, 0.1193, 0.6115, 0.1137, 0.611, 0.1084, 0.6093, 0.1034, 0.6067, 0.09911, 0.6032, 0.09556, 0.5988, 0.09293, 0.5939, 0.0913, 0.5886, 0.09076, 0.583, 0.0913, 0.5774, 0.09293, 0.5721, 0.09556, 0.5672, 0.09911, 0.5628, 0.1034, 0.5593, 0.1084, 0.5566, 0.1137, 0.555, 0.1193, 0.5545, 0.1248, 0.555, 0.1302, 0.5566, 0.1351, 0.5593, 0.1394, 0.5628, 0.143, 0.5672, 0.1456, 0.5721, 0.1472, 0.5774, 0.1478, 0.583, 0.1472, 0.5886, 0.1456, 0.5939, 0.143, 0.5988, 0.1394, 0.6032, 0.1351, 0.6067, 0.1302, 0.6093, 0.1193, 0.433, 0.1193, 0.5682, 0.1261, 0.5682, 0.1261, 0.433, 0.1193, 0.6182, 0.1261, 0.6175, 0.1248, 0.611, 0.1193, 0.6115, 0.1261, 0.6175, 0.1193, 0.6182, 0.1193, 0.6115, 0.1248, 0.611, 0.1261, 0.6175, 0.1327, 0.6155, 0.1302, 0.6093, 0.1248, 0.611, 0.1327, 0.6155, 0.1261, 0.6175, 0.1248, 0.611, 0.1302, 0.6093, 0.1327, 0.6155, 0.1388, 0.6123, 0.1351, 0.6067, 0.1302, 0.6093, 0.1388, 0.6123, 0.1327, 0.6155, 0.1302, 0.6093, 0.1351, 0.6067, 0.1388, 0.6123, 0.1442, 0.6079, 0.1394, 0.6032, 0.1351, 0.6067, 0.1442, 0.6079, 0.1388, 0.6123, 0.1351, 0.6067, 0.1394, 0.6032, 0.1442, 0.6079, 0.1485, 0.6026, 0.143, 0.5988, 0.1394, 0.6032, 0.1485, 0.6026, 0.1442, 0.6079, 0.1394, 0.6032, 0.143, 0.5988, 0.1485, 0.6026, 0.1518, 0.5965, 0.1456, 0.5939, 0.143, 0.5988, 0.1518, 0.5965, 0.1485, 0.6026, 0.143, 0.5988, 0.1456, 0.5939, 0.1518, 0.5965, 0.1538, 0.5899, 0.1472, 0.5886, 0.1456, 0.5939, 0.1538, 0.5899, 0.1518, 0.5965, 0.1456, 0.5939, 0.1472, 0.5886, 0.1538, 0.5899, 0.1545, 0.583, 0.1478, 0.583, 0.1472, 0.5886, 0.1545, 0.583, 0.1538, 0.5899, 0.1472, 0.5886, 0.1478, 0.583, 0.1545, 0.583, 0.1538, 0.5761, 0.1472, 0.5774, 0.1478, 0.583, 0.1538, 0.5761, 0.1545, 0.583, 0.1478, 0.583, 0.1472, 0.5774, 0.1538, 0.5761, 0.1518, 0.5695, 0.1456, 0.5721, 0.1472, 0.5774, 0.1518, 0.5695, 0.1538, 0.5761, 0.1472, 0.5774, 0.1456, 0.5721, 0.1518, 0.5695, 0.1485, 0.5634, 0.143, 0.5672, 0.1456, 0.5721, 0.1485, 0.5634, 0.1518, 0.5695, 0.1456, 0.5721, 0.143, 0.5672, 0.1485, 0.5634, 0.1442, 0.5581, 0.1394, 0.5628, 0.143, 0.5672, 0.1442, 0.5581, 0.1485, 0.5634, 0.143, 0.5672, 0.1394, 0.5628, 0.1442, 0.5581, 0.1388, 0.5537, 0.1351, 0.5593, 0.1394, 0.5628, 0.1388, 0.5537, 0.1442, 0.5581, 0.1394, 0.5628, 0.1351, 0.5593, 0.1388, 0.5537, 0.1327, 0.5505, 0.1302, 0.5566, 0.1351, 0.5593, 0.1327, 0.5505, 0.1388, 0.5537, 0.1351, 0.5593, 0.1302, 0.5566, 0.1327, 0.5505, 0.1261, 0.5485, 0.1248, 0.555, 0.1302, 0.5566, 0.1261, 0.5485, 0.1327, 0.5505, 0.1302, 0.5566, 0.1248, 0.555, 0.1261, 0.5485, 0.1193, 0.5478, 0.1193, 0.5545, 0.1248, 0.555, 0.1193, 0.5478, 0.1261, 0.5485, 0.1248, 0.555, 0.1193, 0.5545, 0.1193, 0.5478, 0.1124, 0.5485, 0.1137, 0.555, 0.1193, 0.5545, 0.1124, 0.5485, 0.1193, 0.5478, 0.1193, 0.5545, 0.1137, 0.555, 0.1124, 0.5485, 0.1058, 0.5505, 0.1084, 0.5566, 0.1137, 0.555, 0.1058, 0.5505, 0.1124, 0.5485, 0.1137, 0.555, 0.1084, 0.5566, 0.1058, 0.5505, 0.09971, 0.5537, 0.1034, 0.5593, 0.1084, 0.5566, 0.09971, 0.5537, 0.1058, 0.5505, 0.1084, 0.5566, 0.1034, 0.5593, 0.09971, 0.5537, 0.09438, 0.5581, 0.09911, 0.5628, 0.1034, 0.5593, 0.09438, 0.5581, 0.09971, 0.5537, 0.1034, 0.5593, 0.09911, 0.5628, 0.09438, 0.5581, 0.09, 0.5634, 0.09556, 0.5672, 0.09911, 0.5628, 0.09, 0.5634, 0.09438, 0.5581, 0.09911, 0.5628, 0.09556, 0.5672, 0.09, 0.5634, 0.08674, 0.5695, 0.09293, 0.5721, 0.09556, 0.5672, 0.08674, 0.5695, 0.09, 0.5634, 0.09556, 0.5672, 0.09293, 0.5721, 0.08674, 0.5695, 0.08474, 0.5761, 0.0913, 0.5774, 0.09293, 0.5721, 0.08474, 0.5761, 0.08674, 0.5695, 0.09293, 0.5721, 0.0913, 0.5774, 0.08474, 0.5761, 0.08406, 0.583, 0.09076, 0.583, 0.0913, 0.5774, 0.08406, 0.583, 0.08474, 0.5761, 0.0913, 0.5774, 0.09076, 0.583, 0.08406, 0.583, 0.08474, 0.5899, 0.0913, 0.5886, 0.09076, 0.583, 0.08474, 0.5899, 0.08406, 0.583, 0.09076, 0.583, 0.0913, 0.5886, 0.08474, 0.5899, 0.08674, 0.5965, 0.09293, 0.5939, 0.0913, 0.5886, 0.08674, 0.5965, 0.08474, 0.5899, 0.0913, 0.5886, 0.09293, 0.5939, 0.08674, 0.5965, 0.09, 0.6026, 0.09556, 0.5988, 0.09293, 0.5939, 0.09, 0.6026, 0.08674, 0.5965, 0.09293, 0.5939, 0.09556, 0.5988, 0.09, 0.6026, 0.09438, 0.6079, 0.09911, 0.6032, 0.09556, 0.5988, 0.09438, 0.6079, 0.09, 0.6026, 0.09556, 0.5988, 0.09911, 0.6032, 0.09438, 0.6079, 0.09971, 0.6123, 0.1034, 0.6067, 0.09911, 0.6032, 0.09971, 0.6123, 0.09438, 0.6079, 0.09911, 0.6032, 0.1034, 0.6067, 0.09971, 0.6123, 0.1058, 0.6155, 0.1084, 0.6093, 0.1034, 0.6067, 0.1058, 0.6155, 0.09971, 0.6123, 0.1034, 0.6067, 0.1084, 0.6093, 0.1058, 0.6155, 0.1124, 0.6175, 0.1137, 0.611, 0.1084, 0.6093, 0.1124, 0.6175, 0.1058, 0.6155, 0.1084, 0.6093, 0.1137, 0.611, 0.1124, 0.6175, 0.1193, 0.6182, 0.1193, 0.6115, 0.1137, 0.611, 0.1193, 0.6182, 0.1124, 0.6175, 0.1137, 0.611, 0.1193, 0.6115, 0.1193, 0.6115, 0.1248, 0.611, 0.1302, 0.6093, 0.1351, 0.6067, 0.1394, 0.6032, 0.143, 0.5988, 0.1456, 0.5939, 0.1472, 0.5886, 0.1478, 0.583, 0.1472, 0.5774, 0.1456, 0.5721, 0.143, 0.5672, 0.1394, 0.5628, 0.1351, 0.5593, 0.1302, 0.5566, 0.1248, 0.555, 0.1193, 0.5545, 0.1137, 0.555, 0.1084, 0.5566, 0.1034, 0.5593, 0.09911, 0.5628, 0.09556, 0.5672, 0.09293, 0.5721, 0.0913, 0.5774, 0.09076, 0.583, 0.0913, 0.5886, 0.09293, 0.5939, 0.09556, 0.5988, 0.09911, 0.6032, 0.1034, 0.6067, 0.1084, 0.6093, 0.1137, 0.611, 0.5496, 0.4709, 0.5496, 0.5472, 0.7606, 0.5472, 0.7606, 0.4709, 0.1265, 0.4709, 0.1265, 0.5472, 0.1405, 0.5472, 0.1405, 0.4709, 0.7606, 0.4709, 0.7606, 0.5472, 0.5496, 0.5472, 0.5496, 0.4709, 0.1405, 0.4709, 0.1405, 0.5472, 0.1265, 0.5472, 0.1265, 0.4709, 0.1265, 0.6055, 0.1405, 0.6055, 0.1405, 0.3945, 0.1265, 0.3945, 0.1405, 0.6055, 0.1265, 0.6055, 0.1265, 0.3945, 0.1405, 0.3945, 0.5496, 0.4709, 0.5496, 0.5472, 0.7606, 0.5472, 0.7606, 0.4709, 0.1265, 0.4709, 0.1265, 0.5472, 0.1405, 0.5472, 0.1405, 0.4709, 0.7606, 0.4709, 0.7606, 0.5472, 0.5496, 0.5472, 0.5496, 0.4709, 0.1405, 0.4709, 0.1405, 0.5472, 0.1265, 0.5472, 0.1265, 0.4709, 0.1265, 0.6055, 0.1405, 0.6055, 0.1405, 0.3945, 0.1265, 0.3945, 0.1405, 0.6055, 0.1265, 0.6055, 0.1265, 0.3945, 0.1405, 0.3945, 1.6, 2.244, 1.6, -1.244, -0.6001, -1.244, -0.6001, 2.244, -0.6001, 2.244, -0.6001, -1.244, -0.5621, -1.199, -0.5621, 2.199, 2.244, 0.3621, 2.244, 0.6379, -1.244, 0.6379, -1.244, 0.3621, 1.6, 0.3621, 1.6, 0.6379, -0.6001, 0.6379, -0.6001, 0.3621, -1.244, 0.3621, -1.244, 0.6379, 2.244, 0.6379, 2.244, 0.3621, 1.6, 0.6379, 1.6, 0.3621, -0.6001, 0.3621, -0.6001, 0.6379, 1.562, 0.6379, -0.5621, 0.6379, -0.5621, 0.5073, 1.562, 0.5073, 1.6, 2.244, -0.6001, 2.244, -0.5621, 2.199, 1.562, 2.199, -0.6001, -1.244, 1.6, -1.244, 1.562, -1.199, -0.5621, -1.199, 1.6, -1.244, 1.6, 2.244, 1.562, 2.199, 1.562, -1.199, 1.562, 2.199, -0.5621, 2.199, -0.5621, -1.199, 1.562, -1.199, -0.5621, 0.6379, 1.562, 0.6379, 1.562, 0.5073, -0.5621, 0.5073, -1.199, 0.6379, 2.199, 0.6379, 2.199, 0.5073, -1.199, 0.5073, 2.199, 0.6379, -1.199, 0.6379, -1.199, 0.5073, 2.199, 0.5073, 0.5496, 0.4709, 0.5496, 0.5472, 0.7606, 0.5472, 0.7606, 0.4709, 0.1265, 0.4709, 0.1265, 0.5472, 0.1405, 0.5472, 0.1405, 0.4709, 0.7606, 0.4709, 0.7606, 0.5472, 0.5496, 0.5472, 0.5496, 0.4709, 0.1405, 0.4709, 0.1405, 0.5472, 0.1265, 0.5472, 0.1265, 0.4709, 0.1265, 0.6055, 0.1405, 0.6055, 0.1405, 0.3945, 0.1265, 0.3945, 0.1405, 0.6055, 0.1265, 0.6055, 0.1265, 0.3945, 0.1405, 0.3945, 0.1124, 0.433, 0.1124, 0.5682, 0.1193, 0.5682, 0.1193, 0.433, 0.1327, 0.433, 0.1327, 0.5682, 0.1388, 0.5682, 0.1388, 0.433, 0.1388, 0.433, 0.1388, 0.5682, 0.1442, 0.5682, 0.1442, 0.433, 0.7905, 0.433, 0.7905, 0.5682, 0.7852, 0.5682, 0.7852, 0.433, 0.7852, 0.433, 0.7852, 0.5682, 0.7791, 0.5682, 0.7791, 0.433, 0.7791, 0.433, 0.7791, 0.5682, 0.7725, 0.5682, 0.7725, 0.433, 0.7725, 0.433, 0.7725, 0.5682, 0.7656, 0.5682, 0.7656, 0.433, 0.7656, 0.433, 0.7656, 0.5682, 0.7587, 0.5682, 0.7587, 0.433, 0.7587, 0.433, 0.7587, 0.5682, 0.7521, 0.5682, 0.7521, 0.433, 0.7521, 0.433, 0.7521, 0.5682, 0.746, 0.5682, 0.746, 0.433, 0.746, 0.433, 0.746, 0.5682, 0.7407, 0.5682, 0.7407, 0.433, 0.1442, 0.433, 0.1442, 0.5682, 0.1388, 0.5682, 0.1388, 0.433, 0.1388, 0.433, 0.1388, 0.5682, 0.1327, 0.5682, 0.1327, 0.433, 0.1327, 0.433, 0.1327, 0.5682, 0.1261, 0.5682, 0.1261, 0.433, 0.1261, 0.433, 0.1261, 0.5682, 0.1193, 0.5682, 0.1193, 0.433, 0.1193, 0.433, 0.1193, 0.5682, 0.1124, 0.5682, 0.1124, 0.433, 0.1124, 0.433, 0.1124, 0.5682, 0.1058, 0.5682, 0.1058, 0.433, 0.1058, 0.433, 0.1058, 0.5682, 0.09971, 0.5682, 0.09971, 0.433, 0.09971, 0.433, 0.09971, 0.5682, 0.09438, 0.5682, 0.09438, 0.433, 0.7407, 0.433, 0.7407, 0.5682, 0.746, 0.5682, 0.746, 0.433, 0.746, 0.433, 0.746, 0.5682, 0.7521, 0.5682, 0.7521, 0.433, 0.7521, 0.433, 0.7521, 0.5682, 0.7587, 0.5682, 0.7587, 0.433, 0.7587, 0.433, 0.7587, 0.5682, 0.7656, 0.5682, 0.7656, 0.433, 0.7656, 0.433, 0.7656, 0.5682, 0.7725, 0.5682, 0.7725, 0.433, 0.7725, 0.433, 0.7725, 0.5682, 0.7791, 0.5682, 0.7791, 0.433, 0.7791, 0.433, 0.7791, 0.5682, 0.7852, 0.5682, 0.7852, 0.433, 0.7852, 0.433, 0.7852, 0.5682, 0.7905, 0.5682, 0.7905, 0.433, 0.09438, 0.433, 0.09438, 0.5682, 0.09971, 0.5682, 0.09971, 0.433, 0.09971, 0.433, 0.09971, 0.5682, 0.1058, 0.5682, 0.1058, 0.433, 0.1058, 0.433, 0.1058, 0.5682, 0.1124, 0.5682, 0.1124, 0.433, 0.1261, 0.433, 0.1261, 0.5682, 0.1327, 0.5682, 0.1327, 0.433, 0.1248, 0.611, 0.1193, 0.6115, 0.1137, 0.611, 0.1084, 0.6093, 0.1034, 0.6067, 0.09911, 0.6032, 0.09556, 0.5988, 0.09293, 0.5939, 0.0913, 0.5886, 0.09076, 0.583, 0.0913, 0.5774, 0.09293, 0.5721, 0.09556, 0.5672, 0.09911, 0.5628, 0.1034, 0.5593, 0.1084, 0.5566, 0.1137, 0.555, 0.1193, 0.5545, 0.1248, 0.555, 0.1302, 0.5566, 0.1351, 0.5593, 0.1394, 0.5628, 0.143, 0.5672, 0.1456, 0.5721, 0.1472, 0.5774, 0.1478, 0.583, 0.1472, 0.5886, 0.1456, 0.5939, 0.143, 0.5988, 0.1394, 0.6032, 0.1351, 0.6067, 0.1302, 0.6093, 0.1193, 0.433, 0.1193, 0.5682, 0.1261, 0.5682, 0.1261, 0.433, 0.1193, 0.6182, 0.1261, 0.6175, 0.1248, 0.611, 0.1193, 0.6115, 0.1261, 0.6175, 0.1193, 0.6182, 0.1193, 0.6115, 0.1248, 0.611, 0.1261, 0.6175, 0.1327, 0.6155, 0.1302, 0.6093, 0.1248, 0.611, 0.1327, 0.6155, 0.1261, 0.6175, 0.1248, 0.611, 0.1302, 0.6093, 0.1327, 0.6155, 0.1388, 0.6123, 0.1351, 0.6067, 0.1302, 0.6093, 0.1388, 0.6123, 0.1327, 0.6155, 0.1302, 0.6093, 0.1351, 0.6067, 0.1388, 0.6123, 0.1442, 0.6079, 0.1394, 0.6032, 0.1351, 0.6067, 0.1442, 0.6079, 0.1388, 0.6123, 0.1351, 0.6067, 0.1394, 0.6032, 0.1442, 0.6079, 0.1485, 0.6026, 0.143, 0.5988, 0.1394, 0.6032, 0.1485, 0.6026, 0.1442, 0.6079, 0.1394, 0.6032, 0.143, 0.5988, 0.1485, 0.6026, 0.1518, 0.5965, 0.1456, 0.5939, 0.143, 0.5988, 0.1518, 0.5965, 0.1485, 0.6026, 0.143, 0.5988, 0.1456, 0.5939, 0.1518, 0.5965, 0.1538, 0.5899, 0.1472, 0.5886, 0.1456, 0.5939, 0.1538, 0.5899, 0.1518, 0.5965, 0.1456, 0.5939, 0.1472, 0.5886, 0.1538, 0.5899, 0.1545, 0.583, 0.1478, 0.583, 0.1472, 0.5886, 0.1545, 0.583, 0.1538, 0.5899, 0.1472, 0.5886, 0.1478, 0.583, 0.1545, 0.583, 0.1538, 0.5761, 0.1472, 0.5774, 0.1478, 0.583, 0.1538, 0.5761, 0.1545, 0.583, 0.1478, 0.583, 0.1472, 0.5774, 0.1538, 0.5761, 0.1518, 0.5695, 0.1456, 0.5721, 0.1472, 0.5774, 0.1518, 0.5695, 0.1538, 0.5761, 0.1472, 0.5774, 0.1456, 0.5721, 0.1518, 0.5695, 0.1485, 0.5634, 0.143, 0.5672, 0.1456, 0.5721, 0.1485, 0.5634, 0.1518, 0.5695, 0.1456, 0.5721, 0.143, 0.5672, 0.1485, 0.5634, 0.1442, 0.5581, 0.1394, 0.5628, 0.143, 0.5672, 0.1442, 0.5581, 0.1485, 0.5634, 0.143, 0.5672, 0.1394, 0.5628, 0.1442, 0.5581, 0.1388, 0.5537, 0.1351, 0.5593, 0.1394, 0.5628, 0.1388, 0.5537, 0.1442, 0.5581, 0.1394, 0.5628, 0.1351, 0.5593, 0.1388, 0.5537, 0.1327, 0.5505, 0.1302, 0.5566, 0.1351, 0.5593, 0.1327, 0.5505, 0.1388, 0.5537, 0.1351, 0.5593, 0.1302, 0.5566, 0.1327, 0.5505, 0.1261, 0.5485, 0.1248, 0.555, 0.1302, 0.5566, 0.1261, 0.5485, 0.1327, 0.5505, 0.1302, 0.5566, 0.1248, 0.555, 0.1261, 0.5485, 0.1193, 0.5478, 0.1193, 0.5545, 0.1248, 0.555, 0.1193, 0.5478, 0.1261, 0.5485, 0.1248, 0.555, 0.1193, 0.5545, 0.1193, 0.5478, 0.1124, 0.5485, 0.1137, 0.555, 0.1193, 0.5545, 0.1124, 0.5485, 0.1193, 0.5478, 0.1193, 0.5545, 0.1137, 0.555, 0.1124, 0.5485, 0.1058, 0.5505, 0.1084, 0.5566, 0.1137, 0.555, 0.1058, 0.5505, 0.1124, 0.5485, 0.1137, 0.555, 0.1084, 0.5566, 0.1058, 0.5505, 0.09971, 0.5537, 0.1034, 0.5593, 0.1084, 0.5566, 0.09971, 0.5537, 0.1058, 0.5505, 0.1084, 0.5566, 0.1034, 0.5593, 0.09971, 0.5537, 0.09438, 0.5581, 0.09911, 0.5628, 0.1034, 0.5593, 0.09438, 0.5581, 0.09971, 0.5537, 0.1034, 0.5593, 0.09911, 0.5628, 0.09438, 0.5581, 0.09, 0.5634, 0.09556, 0.5672, 0.09911, 0.5628, 0.09, 0.5634, 0.09438, 0.5581, 0.09911, 0.5628, 0.09556, 0.5672, 0.09, 0.5634, 0.08674, 0.5695, 0.09293, 0.5721, 0.09556, 0.5672, 0.08674, 0.5695, 0.09, 0.5634, 0.09556, 0.5672, 0.09293, 0.5721, 0.08674, 0.5695, 0.08474, 0.5761, 0.0913, 0.5774, 0.09293, 0.5721, 0.08474, 0.5761, 0.08674, 0.5695, 0.09293, 0.5721, 0.0913, 0.5774, 0.08474, 0.5761, 0.08406, 0.583, 0.09076, 0.583, 0.0913, 0.5774, 0.08406, 0.583, 0.08474, 0.5761, 0.0913, 0.5774, 0.09076, 0.583, 0.08406, 0.583, 0.08474, 0.5899, 0.0913, 0.5886, 0.09076, 0.583, 0.08474, 0.5899, 0.08406, 0.583, 0.09076, 0.583, 0.0913, 0.5886, 0.08474, 0.5899, 0.08674, 0.5965, 0.09293, 0.5939, 0.0913, 0.5886, 0.08674, 0.5965, 0.08474, 0.5899, 0.0913, 0.5886, 0.09293, 0.5939, 0.08674, 0.5965, 0.09, 0.6026, 0.09556, 0.5988, 0.09293, 0.5939, 0.09, 0.6026, 0.08674, 0.5965, 0.09293, 0.5939, 0.09556, 0.5988, 0.09, 0.6026, 0.09438, 0.6079, 0.09911, 0.6032, 0.09556, 0.5988, 0.09438, 0.6079, 0.09, 0.6026, 0.09556, 0.5988, 0.09911, 0.6032, 0.09438, 0.6079, 0.09971, 0.6123, 0.1034, 0.6067, 0.09911, 0.6032, 0.09971, 0.6123, 0.09438, 0.6079, 0.09911, 0.6032, 0.1034, 0.6067, 0.09971, 0.6123, 0.1058, 0.6155, 0.1084, 0.6093, 0.1034, 0.6067, 0.1058, 0.6155, 0.09971, 0.6123, 0.1034, 0.6067, 0.1084, 0.6093, 0.1058, 0.6155, 0.1124, 0.6175, 0.1137, 0.611, 0.1084, 0.6093, 0.1124, 0.6175, 0.1058, 0.6155, 0.1084, 0.6093, 0.1137, 0.611, 0.1124, 0.6175, 0.1193, 0.6182, 0.1193, 0.6115, 0.1137, 0.611, 0.1193, 0.6182, 0.1124, 0.6175, 0.1137, 0.611, 0.1193, 0.6115, 0.1193, 0.6115, 0.1248, 0.611, 0.1302, 0.6093, 0.1351, 0.6067, 0.1394, 0.6032, 0.143, 0.5988, 0.1456, 0.5939, 0.1472, 0.5886, 0.1478, 0.583, 0.1472, 0.5774, 0.1456, 0.5721, 0.143, 0.5672, 0.1394, 0.5628, 0.1351, 0.5593, 0.1302, 0.5566, 0.1248, 0.555, 0.1193, 0.5545, 0.1137, 0.555, 0.1084, 0.5566, 0.1034, 0.5593, 0.09911, 0.5628, 0.09556, 0.5672, 0.09293, 0.5721, 0.0913, 0.5774, 0.09076, 0.583, 0.0913, 0.5886, 0.09293, 0.5939, 0.09556, 0.5988, 0.09911, 0.6032, 0.1034, 0.6067, 0.1084, 0.6093, 0.1137, 0.611])
me_cylinder_002.materials.append(mat_material)
me_cylinder_002.use_remesh_preserve_volume = False
me_cylinder_002.use_remesh_preserve_attributes = False
me_cylinder_002.use_mirror_vertex_groups = False
me_cylinder_002.update()

# ---- objects
ob_cube_000 = bpy.data.objects.new('Cube.000', me_cube_004)
ob_cylinder_002 = bpy.data.objects.new('Cylinder.002', me_cylinder_002)

# ---- transforms, parenting, visibility, modifiers, constraints
ob_cube_000.location = (-0.007309, -2.906e-08, 0.08102)
ob_cube_000.rotation_euler = (3.142, -0.0, 0.0)
ob_cube_000.lineart.crease_threshold = 0.0
ob_cylinder_002.location = (-0.2801, -0.3, 0.03491)
ob_cylinder_002.rotation_euler = (-1.571, -0.0, 0.0)
ob_cylinder_002.scale = (1.517, 1.75, 1.167)
ob_cylinder_002.lineart.crease_threshold = 0.0
_m = ob_cylinder_002.modifiers.new('EdgeSplit', 'EDGE_SPLIT')

# ---- collection membership
col_collection_1.objects.link(ob_cube_000)
col_collection_1.objects.link(ob_cylinder_002)

# ---- scene / render settings (as saved in the file)
scene.frame_start = 1; scene.frame_end = 250; scene.frame_set(1)
scene.render.engine = 'BLENDER_EEVEE_NEXT'
scene.render.resolution_percentage = 50
scene.render.dither_intensity = 0.0
scene.cycles.use_denoising = False
scene.cycles.samples = 128
scene.cycles.sampling_pattern = 'TABULATED_SOBOL'
scene.cycles.use_adaptive_sampling = False
scene.cycles.use_light_tree = False
scene.cycles.blur_glossy = 0.0
scene.cycles.sample_clamp_indirect = 0.0
scene.view_settings.view_transform = 'Standard'
bpy.context.view_layer.update()

# ---- added for rendering (the .blend has no active camera and no usable light): camera, sun
cam_auto = bpy.data.cameras.new('AutoCamera')
cam_auto.lens = 50.0
cam_auto.sensor_width = 36.0
cam_auto.clip_end = 1000.0
ob_auto_camera = bpy.data.objects.new('AutoCamera', cam_auto)
scene.collection.objects.link(ob_auto_camera)
ob_auto_camera.location = (0.974342, -1.17901, 0.821396)
ob_auto_camera.rotation_euler = (1.09748, -7.21219e-08, 0.694738)
scene.camera = ob_auto_camera
light_auto_sun = bpy.data.lights.new('AutoSun', 'SUN')
light_auto_sun.energy = 3.0
light_auto_sun.angle = 0.0523599
ob_auto_sun = bpy.data.objects.new('AutoSun', light_auto_sun)
scene.collection.objects.link(ob_auto_sun)
ob_auto_sun.rotation_euler = (0.872665, 0.174533, 0.523599)
bpy.context.view_layer.update()
